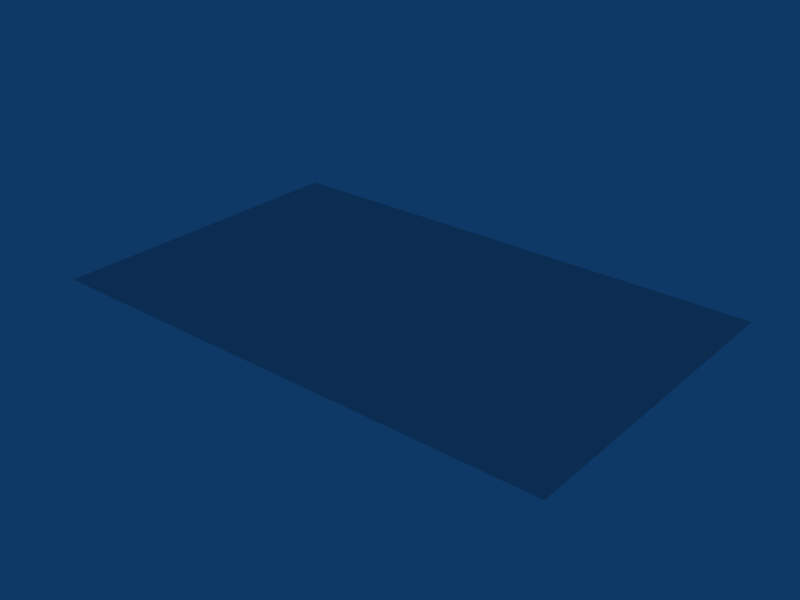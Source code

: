 # Source: SoccerPitch.blend  (saved by Blender 2.49.0; exported with 4.5.12 LTS)
import bpy
from mathutils import Matrix  # noqa: F401  (used for matrix-valued properties, if any)

bpy.ops.wm.read_factory_settings(use_empty=True)
scene = bpy.context.scene
scene.name = 'Scene'

# ---- collections
col_collection_1 = bpy.data.collections.new('Collection 1'); scene.collection.children.link(col_collection_1)

# ---- materials (node trees are filled in below, after node groups)
mat_material_001 = bpy.data.materials.new('Material.001')
mat_material_001.alpha_threshold = 0.0
mat_material_001.preview_render_type = 'FLAT'
mat_material_001.roughness = 0.5
mat_material_001.line_color = (0.0, 0.0, 0.0, 1.0)

# ---- material node trees

# ---- world
world_world = bpy.data.worlds.new('World'); scene.world = world_world
world_world.color = (0.05656, 0.2208, 0.4)
world_world.use_sun_shadow = False
world_world.sun_shadow_jitter_overblur = 0.0
world_world.cycles.sampling_method = 'MANUAL'
world_world.cycles.sample_map_resolution = 256

# ---- meshes
me_plane = bpy.data.meshes.new('Plane')
me_plane.from_pydata([(1.28, 0.8, 0.0), (-1.28, 0.8, 0.0), (1.28, -0.8, 0.0), (-1.28, -0.8, 0.0)], [], [(0, 2, 3, 1)])
me_plane.polygons.foreach_set('use_smooth', [True] * 1)
_uv = me_plane.uv_layers.new(name='UVTex')
_uv.uv.foreach_set('vector', [0.0, 0.0, 1.0, 0.0, 1.0, 1.0, 0.0, 1.0])
me_plane.materials.append(mat_material_001)
me_plane.use_remesh_preserve_volume = False
me_plane.use_remesh_preserve_attributes = False
me_plane.use_mirror_vertex_groups = False
me_plane.update()

# ---- objects
ob_plane = bpy.data.objects.new('Plane', me_plane)

# ---- transforms, parenting, visibility, modifiers, constraints
ob_plane.location = (0.0, 0.0, 0.0)
ob_plane.lock_rotations_4d = False
ob_plane.empty_display_type = 'ARROWS'
ob_plane.lineart.crease_threshold = 0.0

# ---- collection membership
col_collection_1.objects.link(ob_plane)

# ---- scene / render settings (as saved in the file)
scene.frame_start = 1; scene.frame_end = 250; scene.frame_set(1)
scene.render.engine = 'BLENDER_EEVEE_NEXT'
scene.render.image_settings.file_format = 'JPEG'
scene.render.image_settings.color_mode = 'RGB'
scene.render.image_settings.compression = 90
scene.render.resolution_x = 800
scene.render.resolution_y = 600
scene.render.pixel_aspect_x = 100.0
scene.render.pixel_aspect_y = 100.0
scene.render.fps = 25
scene.render.dither_intensity = 0.0
scene.render.use_compositing = False
scene.render.use_sequencer = False
scene.render.bake_margin = 2
scene.render.bake_bias = 0.0
scene.render.use_stamp_time = False
scene.render.use_stamp_date = False
scene.render.use_stamp_frame = False
scene.render.use_stamp_camera = False
scene.render.use_stamp_scene = False
scene.render.use_stamp_filename = False
scene.render.use_stamp_render_time = False
scene.render.stamp_font_size = 0
scene.cycles.use_denoising = False
scene.cycles.samples = 10
scene.cycles.sampling_pattern = 'TABULATED_SOBOL'
scene.cycles.light_sampling_threshold = 0.0
scene.cycles.use_adaptive_sampling = False
scene.cycles.use_light_tree = False
scene.cycles.blur_glossy = 0.0
scene.cycles.volume_bounces = 1
scene.cycles.pixel_filter_type = 'GAUSSIAN'
scene.cycles.sample_clamp_indirect = 0.0
scene.view_settings.view_transform = 'Raw'
bpy.context.view_layer.update()

# ---- added for rendering (the .blend has no active camera): camera
cam_auto = bpy.data.cameras.new('AutoCamera')
cam_auto.lens = 50.0
cam_auto.sensor_width = 36.0
cam_auto.clip_end = 1000.0
ob_auto_camera = bpy.data.objects.new('AutoCamera', cam_auto)
scene.collection.objects.link(ob_auto_camera)
ob_auto_camera.location = (2.79314, -3.35176, 2.23451)
ob_auto_camera.rotation_euler = (1.09748, -7.21219e-08, 0.694738)
scene.camera = ob_auto_camera
bpy.context.view_layer.update()
